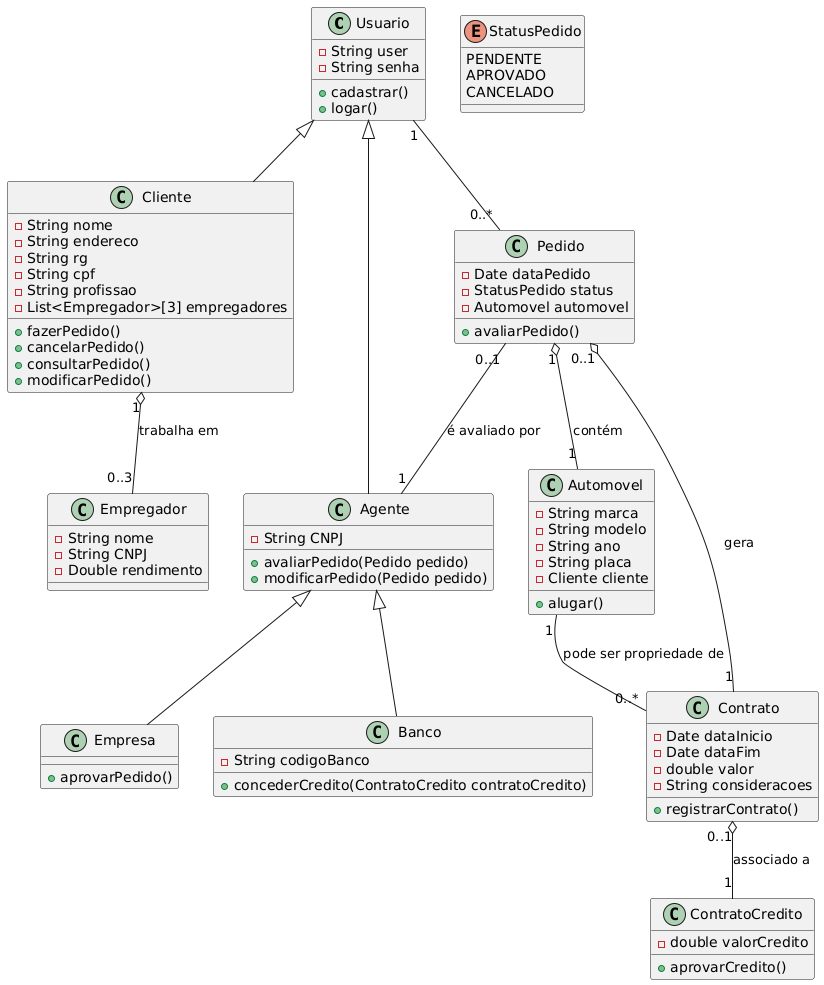

The diagram above was rendered by PlantUML. Its source (embedded in the PNG):
@startuml
class Usuario {
    - String user
    - String senha
    + cadastrar()
    + logar()
}

class Cliente extends Usuario {
    - String nome
    - String endereco
    - String rg
    - String cpf
    - String profissao
    - List<Empregador>[3] empregadores
    + fazerPedido()
    + cancelarPedido()
    + consultarPedido()
    + modificarPedido()
}

class Empregador {
    - String nome
    - String CNPJ
    - Double rendimento
}

class Agente extends Usuario {
    - String CNPJ
    + avaliarPedido(Pedido pedido)
    + modificarPedido(Pedido pedido)
}

class Empresa extends Agente {
    + aprovarPedido()
}

class Banco extends Agente {
    - String codigoBanco
    + concederCredito(ContratoCredito contratoCredito)
}

class Automovel {
    - String marca
    - String modelo
    - String ano
    - String placa
    - Cliente cliente
    + alugar()
}

class Pedido {
    - Date dataPedido
    - StatusPedido status
    - Automovel automovel
    + avaliarPedido()
}

class Contrato {
    - Date dataInicio
    - Date dataFim
    - double valor
    - String consideracoes
    + registrarContrato()
}

class ContratoCredito {
    - double valorCredito
    + aprovarCredito()
}

enum StatusPedido {
    PENDENTE
    APROVADO
    CANCELADO
    
}

Usuario "1" -- "0..*" Pedido
Pedido "1" o-- "1" Automovel : contém
Pedido "0..1" o-- "1" Contrato : gera
Contrato "0..1" o-- "1" ContratoCredito : associado a
Pedido "0..1" -- "1" Agente : é avaliado por
Cliente "1" o-- "0..3" Empregador : trabalha em
Automovel "1" -- "0..*" Contrato : pode ser propriedade de
@enduml